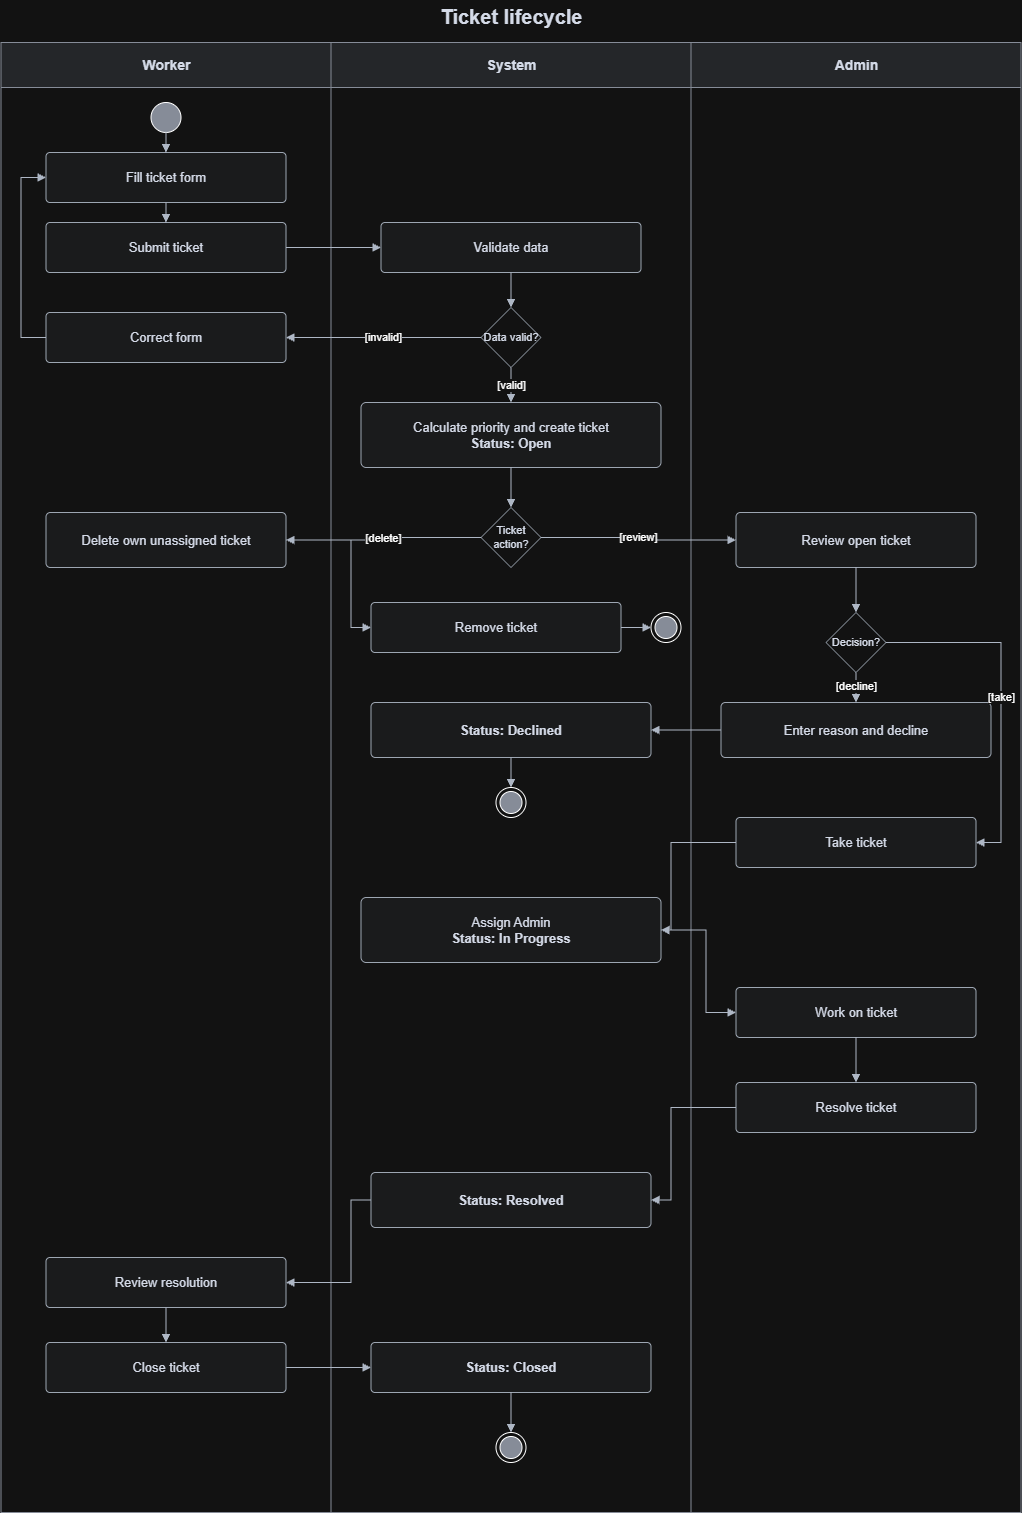

The diagram above was exported from draw.io. Its source (the exported page's mxGraphModel, read from the mxfile embedded in the PNG):
<mxGraphModel dx="2828" dy="1486" grid="1" gridSize="10" guides="1" tooltips="1" connect="1" arrows="1" fold="1" page="1" pageScale="1" pageWidth="1100" pageHeight="1540" math="0" shadow="0">
  <root>
    <mxCell id="0" />
    <mxCell id="1" parent="0" />
    <mxCell id="title" parent="1" style="text;html=1;strokeColor=none;fillColor=none;align=center;verticalAlign=middle;fontSize=20;fontStyle=1;fontColor=#111827;" value="Ticket lifecycle" vertex="1">
      <mxGeometry height="32" width="1020" x="40" y="8" as="geometry" />
    </mxCell>
    <mxCell id="lane-worker" parent="1" style="swimlane;html=1;horizontal=1;startSize=45;fillColor=#E5E7EB;swimlaneFillColor=#FFFFFF;strokeColor=#6B7280;fontColor=#111827;fontSize=14;fontStyle=1;collapsible=0;container=1;recursiveResize=0;" value="Worker" vertex="1">
      <mxGeometry height="1470" width="330" x="40" y="50" as="geometry" />
    </mxCell>
    <mxCell id="A9fc-K_e-nWcU_RwKzd3-6" parent="lane-worker" style="ellipse;fillColor=strokeColor;html=1;" value="" vertex="1">
      <mxGeometry height="30" width="30" x="150" y="60" as="geometry" />
    </mxCell>
    <mxCell id="lane-system" parent="1" style="swimlane;html=1;horizontal=1;startSize=45;fillColor=#E5E7EB;swimlaneFillColor=#FFFFFF;strokeColor=#6B7280;fontColor=#111827;fontSize=14;fontStyle=1;collapsible=0;container=1;recursiveResize=0;" value="System" vertex="1">
      <mxGeometry height="1470" width="360" x="370" y="50" as="geometry" />
    </mxCell>
    <mxCell id="A9fc-K_e-nWcU_RwKzd3-2" parent="lane-system" style="ellipse;html=1;shape=endState;fillColor=strokeColor;" value="" vertex="1">
      <mxGeometry height="30" width="30" x="320" y="570" as="geometry" />
    </mxCell>
    <mxCell id="A9fc-K_e-nWcU_RwKzd3-3" parent="lane-system" style="ellipse;html=1;shape=endState;fillColor=strokeColor;" value="" vertex="1">
      <mxGeometry height="30" width="30" x="165" y="745" as="geometry" />
    </mxCell>
    <mxCell id="A9fc-K_e-nWcU_RwKzd3-5" parent="lane-system" style="ellipse;html=1;shape=endState;fillColor=strokeColor;" value="" vertex="1">
      <mxGeometry height="30" width="30" x="165" y="1390" as="geometry" />
    </mxCell>
    <mxCell id="lane-admin" parent="1" style="swimlane;html=1;horizontal=1;startSize=45;fillColor=#E5E7EB;swimlaneFillColor=#FFFFFF;strokeColor=#6B7280;fontColor=#111827;fontSize=14;fontStyle=1;collapsible=0;container=1;recursiveResize=0;" value="Admin" vertex="1">
      <mxGeometry height="1470" width="330" x="730" y="50" as="geometry" />
    </mxCell>
    <mxCell id="fill-form" parent="1" style="rounded=1;arcSize=8;whiteSpace=wrap;html=1;fillColor=#F3F4F6;strokeColor=#4B5563;fontColor=#111827;fontSize=13;" value="Fill ticket form" vertex="1">
      <mxGeometry height="50" width="240" x="85" y="160" as="geometry" />
    </mxCell>
    <mxCell id="submit-ticket" parent="1" style="rounded=1;arcSize=8;whiteSpace=wrap;html=1;fillColor=#F3F4F6;strokeColor=#4B5563;fontColor=#111827;fontSize=13;" value="Submit ticket" vertex="1">
      <mxGeometry height="50" width="240" x="85" y="230" as="geometry" />
    </mxCell>
    <mxCell id="validate-data" parent="1" style="rounded=1;arcSize=8;whiteSpace=wrap;html=1;fillColor=#F3F4F6;strokeColor=#4B5563;fontColor=#111827;fontSize=13;" value="Validate data" vertex="1">
      <mxGeometry height="50" width="260" x="420" y="230" as="geometry" />
    </mxCell>
    <mxCell id="valid-decision" parent="1" style="rhombus;whiteSpace=wrap;html=1;fillColor=#FFFFFF;strokeColor=#4B5563;fontColor=#111827;fontSize=11;" value="Data valid?" vertex="1">
      <mxGeometry height="60" width="60" x="520" y="315" as="geometry" />
    </mxCell>
    <mxCell id="correct-form" parent="1" style="rounded=1;arcSize=8;whiteSpace=wrap;html=1;fillColor=#F3F4F6;strokeColor=#4B5563;fontColor=#111827;fontSize=13;" value="Correct form" vertex="1">
      <mxGeometry height="50" width="240" x="85" y="320" as="geometry" />
    </mxCell>
    <mxCell id="create-open" parent="1" style="rounded=1;arcSize=8;whiteSpace=wrap;html=1;fillColor=#F3F4F6;strokeColor=#4B5563;fontColor=#111827;fontSize=13;" value="Calculate priority and create ticket&lt;br&gt;&lt;b&gt;Status: Open&lt;/b&gt;" vertex="1">
      <mxGeometry height="65" width="300" x="400" y="410" as="geometry" />
    </mxCell>
    <mxCell id="open-decision" parent="1" style="rhombus;whiteSpace=wrap;html=1;fillColor=#FFFFFF;strokeColor=#4B5563;fontColor=#111827;fontSize=11;" value="Ticket&lt;br&gt;action?" vertex="1">
      <mxGeometry height="60" width="60" x="520" y="515" as="geometry" />
    </mxCell>
    <mxCell id="delete-ticket" parent="1" style="rounded=1;arcSize=8;whiteSpace=wrap;html=1;fillColor=#F3F4F6;strokeColor=#4B5563;fontColor=#111827;fontSize=13;" value="Delete own unassigned ticket" vertex="1">
      <mxGeometry height="55" width="240" x="85" y="520" as="geometry" />
    </mxCell>
    <mxCell id="remove-ticket" parent="1" style="rounded=1;arcSize=8;whiteSpace=wrap;html=1;fillColor=#F3F4F6;strokeColor=#4B5563;fontColor=#111827;fontSize=13;" value="Remove ticket" vertex="1">
      <mxGeometry height="50" width="250" x="410" y="610" as="geometry" />
    </mxCell>
    <mxCell id="review-open" parent="1" style="rounded=1;arcSize=8;whiteSpace=wrap;html=1;fillColor=#F3F4F6;strokeColor=#4B5563;fontColor=#111827;fontSize=13;" value="Review open ticket" vertex="1">
      <mxGeometry height="55" width="240" x="775" y="520" as="geometry" />
    </mxCell>
    <mxCell id="admin-decision" parent="1" style="rhombus;whiteSpace=wrap;html=1;fillColor=#FFFFFF;strokeColor=#4B5563;fontColor=#111827;fontSize=11;" value="Decision?" vertex="1">
      <mxGeometry height="60" width="60" x="865" y="620" as="geometry" />
    </mxCell>
    <mxCell id="decline-ticket" parent="1" style="rounded=1;arcSize=8;whiteSpace=wrap;html=1;fillColor=#F3F4F6;strokeColor=#4B5563;fontColor=#111827;fontSize=13;" value="Enter reason and decline" vertex="1">
      <mxGeometry height="55" width="270" x="760" y="710" as="geometry" />
    </mxCell>
    <mxCell id="set-declined" parent="1" style="rounded=1;arcSize=8;whiteSpace=wrap;html=1;fillColor=#F3F4F6;strokeColor=#4B5563;fontColor=#111827;fontSize=13;" value="&lt;b&gt;Status: Declined&lt;/b&gt;" vertex="1">
      <mxGeometry height="55" width="280" x="410" y="710" as="geometry" />
    </mxCell>
    <mxCell id="take-ticket" parent="1" style="rounded=1;arcSize=8;whiteSpace=wrap;html=1;fillColor=#F3F4F6;strokeColor=#4B5563;fontColor=#111827;fontSize=13;" value="Take ticket" vertex="1">
      <mxGeometry height="50" width="240" x="775" y="825" as="geometry" />
    </mxCell>
    <mxCell id="set-in-progress" parent="1" style="rounded=1;arcSize=8;whiteSpace=wrap;html=1;fillColor=#F3F4F6;strokeColor=#4B5563;fontColor=#111827;fontSize=13;" value="Assign Admin&lt;br&gt;&lt;b&gt;Status: In Progress&lt;/b&gt;" vertex="1">
      <mxGeometry height="65" width="300" x="400" y="905" as="geometry" />
    </mxCell>
    <mxCell id="work-ticket" parent="1" style="rounded=1;arcSize=8;whiteSpace=wrap;html=1;fillColor=#F3F4F6;strokeColor=#4B5563;fontColor=#111827;fontSize=13;" value="Work on ticket" vertex="1">
      <mxGeometry height="50" width="240" x="775" y="995" as="geometry" />
    </mxCell>
    <mxCell id="resolve-ticket" parent="1" style="rounded=1;arcSize=8;whiteSpace=wrap;html=1;fillColor=#F3F4F6;strokeColor=#4B5563;fontColor=#111827;fontSize=13;" value="Resolve ticket" vertex="1">
      <mxGeometry height="50" width="240" x="775" y="1090" as="geometry" />
    </mxCell>
    <mxCell id="set-resolved" parent="1" style="rounded=1;arcSize=8;whiteSpace=wrap;html=1;fillColor=#F3F4F6;strokeColor=#4B5563;fontColor=#111827;fontSize=13;" value="&lt;b&gt;Status: Resolved&lt;/b&gt;" vertex="1">
      <mxGeometry height="55" width="280" x="410" y="1180" as="geometry" />
    </mxCell>
    <mxCell id="review-resolution" parent="1" style="rounded=1;arcSize=8;whiteSpace=wrap;html=1;fillColor=#F3F4F6;strokeColor=#4B5563;fontColor=#111827;fontSize=13;" value="Review resolution" vertex="1">
      <mxGeometry height="50" width="240" x="85" y="1265" as="geometry" />
    </mxCell>
    <mxCell id="close-ticket" parent="1" style="rounded=1;arcSize=8;whiteSpace=wrap;html=1;fillColor=#F3F4F6;strokeColor=#4B5563;fontColor=#111827;fontSize=13;" value="Close ticket" vertex="1">
      <mxGeometry height="50" width="240" x="85" y="1350" as="geometry" />
    </mxCell>
    <mxCell id="set-closed" parent="1" style="rounded=1;arcSize=8;whiteSpace=wrap;html=1;fillColor=#F3F4F6;strokeColor=#4B5563;fontColor=#111827;fontSize=13;" value="&lt;b&gt;Status: Closed&lt;/b&gt;" vertex="1">
      <mxGeometry height="50" width="280" x="410" y="1350" as="geometry" />
    </mxCell>
    <mxCell id="e-start-fill" edge="1" parent="1" style="edgeStyle=orthogonalEdgeStyle;rounded=0;orthogonalLoop=1;jettySize=auto;html=1;strokeColor=#374151;endArrow=block;endFill=1;" target="fill-form">
      <mxGeometry relative="1" as="geometry">
        <mxPoint x="205" y="139" as="sourcePoint" />
      </mxGeometry>
    </mxCell>
    <mxCell id="e-fill-submit" edge="1" parent="1" source="fill-form" style="edgeStyle=orthogonalEdgeStyle;rounded=0;orthogonalLoop=1;jettySize=auto;html=1;strokeColor=#374151;endArrow=block;endFill=1;" target="submit-ticket">
      <mxGeometry relative="1" as="geometry" />
    </mxCell>
    <mxCell id="e-submit-validate" edge="1" parent="1" source="submit-ticket" style="edgeStyle=orthogonalEdgeStyle;rounded=0;orthogonalLoop=1;jettySize=auto;html=1;strokeColor=#374151;endArrow=block;endFill=1;exitX=1;exitY=0.5;entryX=0;entryY=0.5;" target="validate-data">
      <mxGeometry relative="1" as="geometry" />
    </mxCell>
    <mxCell id="e-validate-valid" edge="1" parent="1" source="validate-data" style="edgeStyle=orthogonalEdgeStyle;rounded=0;orthogonalLoop=1;jettySize=auto;html=1;strokeColor=#374151;endArrow=block;endFill=1;" target="valid-decision">
      <mxGeometry relative="1" as="geometry" />
    </mxCell>
    <mxCell id="e-invalid" edge="1" parent="1" source="valid-decision" style="edgeStyle=orthogonalEdgeStyle;rounded=0;orthogonalLoop=1;jettySize=auto;html=1;strokeColor=#374151;endArrow=block;endFill=1;fontSize=11;labelBackgroundColor=#FFFFFF;exitX=0;exitY=0.5;entryX=1;entryY=0.5;" target="correct-form" value="[invalid]">
      <mxGeometry relative="1" as="geometry" />
    </mxCell>
    <mxCell id="e-correct-fill" edge="1" parent="1" source="correct-form" style="edgeStyle=orthogonalEdgeStyle;rounded=0;orthogonalLoop=1;jettySize=auto;html=1;strokeColor=#374151;endArrow=block;endFill=1;exitX=0;exitY=0.5;entryX=0;entryY=0.5;" target="fill-form">
      <mxGeometry relative="1" as="geometry">
        <Array as="points">
          <mxPoint x="60" y="345" />
          <mxPoint x="60" y="185" />
        </Array>
      </mxGeometry>
    </mxCell>
    <mxCell id="e-valid-create" edge="1" parent="1" source="valid-decision" style="edgeStyle=orthogonalEdgeStyle;rounded=0;orthogonalLoop=1;jettySize=auto;html=1;strokeColor=#374151;endArrow=block;endFill=1;fontSize=11;labelBackgroundColor=#FFFFFF;" target="create-open" value="[valid]">
      <mxGeometry relative="1" as="geometry" />
    </mxCell>
    <mxCell id="e-create-open-decision" edge="1" parent="1" source="create-open" style="edgeStyle=orthogonalEdgeStyle;rounded=0;orthogonalLoop=1;jettySize=auto;html=1;strokeColor=#374151;endArrow=block;endFill=1;" target="open-decision">
      <mxGeometry relative="1" as="geometry" />
    </mxCell>
    <mxCell id="e-open-delete" edge="1" parent="1" source="open-decision" style="edgeStyle=orthogonalEdgeStyle;rounded=0;orthogonalLoop=1;jettySize=auto;html=1;strokeColor=#374151;endArrow=block;endFill=1;fontSize=11;labelBackgroundColor=#FFFFFF;exitX=0;exitY=0.5;entryX=1;entryY=0.5;" target="delete-ticket" value="[delete]">
      <mxGeometry relative="1" as="geometry" />
    </mxCell>
    <mxCell id="e-delete-remove" edge="1" parent="1" source="delete-ticket" style="edgeStyle=orthogonalEdgeStyle;rounded=0;orthogonalLoop=1;jettySize=auto;html=1;strokeColor=#374151;endArrow=block;endFill=1;exitX=1;exitY=0.5;entryX=0;entryY=0.5;" target="remove-ticket">
      <mxGeometry relative="1" as="geometry">
        <Array as="points">
          <mxPoint x="390" y="548" />
          <mxPoint x="390" y="635" />
        </Array>
      </mxGeometry>
    </mxCell>
    <mxCell id="e-remove-final" edge="1" parent="1" source="remove-ticket" style="edgeStyle=orthogonalEdgeStyle;rounded=0;orthogonalLoop=1;jettySize=auto;html=1;strokeColor=#374151;endArrow=block;endFill=1;exitX=1;exitY=0.5;entryX=0;entryY=0.5;entryDx=0;entryDy=0;" target="A9fc-K_e-nWcU_RwKzd3-2">
      <mxGeometry relative="1" as="geometry">
        <mxPoint x="685" y="635" as="targetPoint" />
      </mxGeometry>
    </mxCell>
    <mxCell id="e-open-review" edge="1" parent="1" source="open-decision" style="edgeStyle=orthogonalEdgeStyle;rounded=0;orthogonalLoop=1;jettySize=auto;html=1;strokeColor=#374151;endArrow=block;endFill=1;fontSize=11;labelBackgroundColor=#FFFFFF;exitX=1;exitY=0.5;entryX=0;entryY=0.5;" target="review-open" value="[review]">
      <mxGeometry relative="1" as="geometry" />
    </mxCell>
    <mxCell id="e-review-decision" edge="1" parent="1" source="review-open" style="edgeStyle=orthogonalEdgeStyle;rounded=0;orthogonalLoop=1;jettySize=auto;html=1;strokeColor=#374151;endArrow=block;endFill=1;" target="admin-decision">
      <mxGeometry relative="1" as="geometry" />
    </mxCell>
    <mxCell id="e-decline" edge="1" parent="1" source="admin-decision" style="edgeStyle=orthogonalEdgeStyle;rounded=0;orthogonalLoop=1;jettySize=auto;html=1;strokeColor=#374151;endArrow=block;endFill=1;fontSize=11;labelBackgroundColor=#FFFFFF;" target="decline-ticket" value="[decline]">
      <mxGeometry relative="1" as="geometry" />
    </mxCell>
    <mxCell id="e-decline-system" edge="1" parent="1" source="decline-ticket" style="edgeStyle=orthogonalEdgeStyle;rounded=0;orthogonalLoop=1;jettySize=auto;html=1;strokeColor=#374151;endArrow=block;endFill=1;exitX=0;exitY=0.5;entryX=1;entryY=0.5;" target="set-declined">
      <mxGeometry relative="1" as="geometry" />
    </mxCell>
    <mxCell id="e-declined-final" edge="1" parent="1" source="set-declined" style="edgeStyle=orthogonalEdgeStyle;rounded=0;orthogonalLoop=1;jettySize=auto;html=1;strokeColor=#374151;endArrow=block;endFill=1;">
      <mxGeometry relative="1" as="geometry">
        <mxPoint x="550" y="795" as="targetPoint" />
      </mxGeometry>
    </mxCell>
    <mxCell id="e-take" edge="1" parent="1" source="admin-decision" style="edgeStyle=orthogonalEdgeStyle;rounded=0;orthogonalLoop=1;jettySize=auto;html=1;strokeColor=#374151;endArrow=block;endFill=1;fontSize=11;labelBackgroundColor=#FFFFFF;exitX=1;exitY=0.5;entryX=1;entryY=0.5;" target="take-ticket" value="[take]">
      <mxGeometry relative="1" as="geometry">
        <Array as="points">
          <mxPoint x="1040" y="650" />
          <mxPoint x="1040" y="850" />
        </Array>
      </mxGeometry>
    </mxCell>
    <mxCell id="e-take-progress" edge="1" parent="1" source="take-ticket" style="edgeStyle=orthogonalEdgeStyle;rounded=0;orthogonalLoop=1;jettySize=auto;html=1;strokeColor=#374151;endArrow=block;endFill=1;exitX=0;exitY=0.5;entryX=1;entryY=0.5;" target="set-in-progress">
      <mxGeometry relative="1" as="geometry">
        <Array as="points">
          <mxPoint x="710" y="850" />
          <mxPoint x="710" y="938" />
        </Array>
      </mxGeometry>
    </mxCell>
    <mxCell id="e-progress-work" edge="1" parent="1" source="set-in-progress" style="edgeStyle=orthogonalEdgeStyle;rounded=0;orthogonalLoop=1;jettySize=auto;html=1;strokeColor=#374151;endArrow=block;endFill=1;exitX=1;exitY=0.5;entryX=0;entryY=0.5;" target="work-ticket">
      <mxGeometry relative="1" as="geometry">
        <Array as="points">
          <mxPoint x="745" y="938" />
          <mxPoint x="745" y="1020" />
        </Array>
      </mxGeometry>
    </mxCell>
    <mxCell id="e-work-resolve" edge="1" parent="1" source="work-ticket" style="edgeStyle=orthogonalEdgeStyle;rounded=0;orthogonalLoop=1;jettySize=auto;html=1;strokeColor=#374151;endArrow=block;endFill=1;" target="resolve-ticket">
      <mxGeometry relative="1" as="geometry" />
    </mxCell>
    <mxCell id="e-resolve-system" edge="1" parent="1" source="resolve-ticket" style="edgeStyle=orthogonalEdgeStyle;rounded=0;orthogonalLoop=1;jettySize=auto;html=1;strokeColor=#374151;endArrow=block;endFill=1;exitX=0;exitY=0.5;entryX=1;entryY=0.5;" target="set-resolved">
      <mxGeometry relative="1" as="geometry">
        <Array as="points">
          <mxPoint x="710" y="1115" />
          <mxPoint x="710" y="1208" />
        </Array>
      </mxGeometry>
    </mxCell>
    <mxCell id="e-resolved-review" edge="1" parent="1" source="set-resolved" style="edgeStyle=orthogonalEdgeStyle;rounded=0;orthogonalLoop=1;jettySize=auto;html=1;strokeColor=#374151;endArrow=block;endFill=1;exitX=0;exitY=0.5;entryX=1;entryY=0.5;" target="review-resolution">
      <mxGeometry relative="1" as="geometry">
        <Array as="points">
          <mxPoint x="390" y="1208" />
          <mxPoint x="390" y="1290" />
        </Array>
      </mxGeometry>
    </mxCell>
    <mxCell id="e-review-close" edge="1" parent="1" source="review-resolution" style="edgeStyle=orthogonalEdgeStyle;rounded=0;orthogonalLoop=1;jettySize=auto;html=1;strokeColor=#374151;endArrow=block;endFill=1;" target="close-ticket">
      <mxGeometry relative="1" as="geometry" />
    </mxCell>
    <mxCell id="e-close-system" edge="1" parent="1" source="close-ticket" style="edgeStyle=orthogonalEdgeStyle;rounded=0;orthogonalLoop=1;jettySize=auto;html=1;strokeColor=#374151;endArrow=block;endFill=1;exitX=1;exitY=0.5;entryX=0;entryY=0.5;" target="set-closed">
      <mxGeometry relative="1" as="geometry" />
    </mxCell>
    <mxCell id="e-closed-final" edge="1" parent="1" source="set-closed" style="edgeStyle=orthogonalEdgeStyle;rounded=0;orthogonalLoop=1;jettySize=auto;html=1;strokeColor=#374151;endArrow=block;endFill=1;entryX=0.5;entryY=0;entryDx=0;entryDy=0;" target="A9fc-K_e-nWcU_RwKzd3-5">
      <mxGeometry relative="1" as="geometry">
        <mxPoint x="550" y="1435" as="targetPoint" />
      </mxGeometry>
    </mxCell>
  </root>
</mxGraphModel>